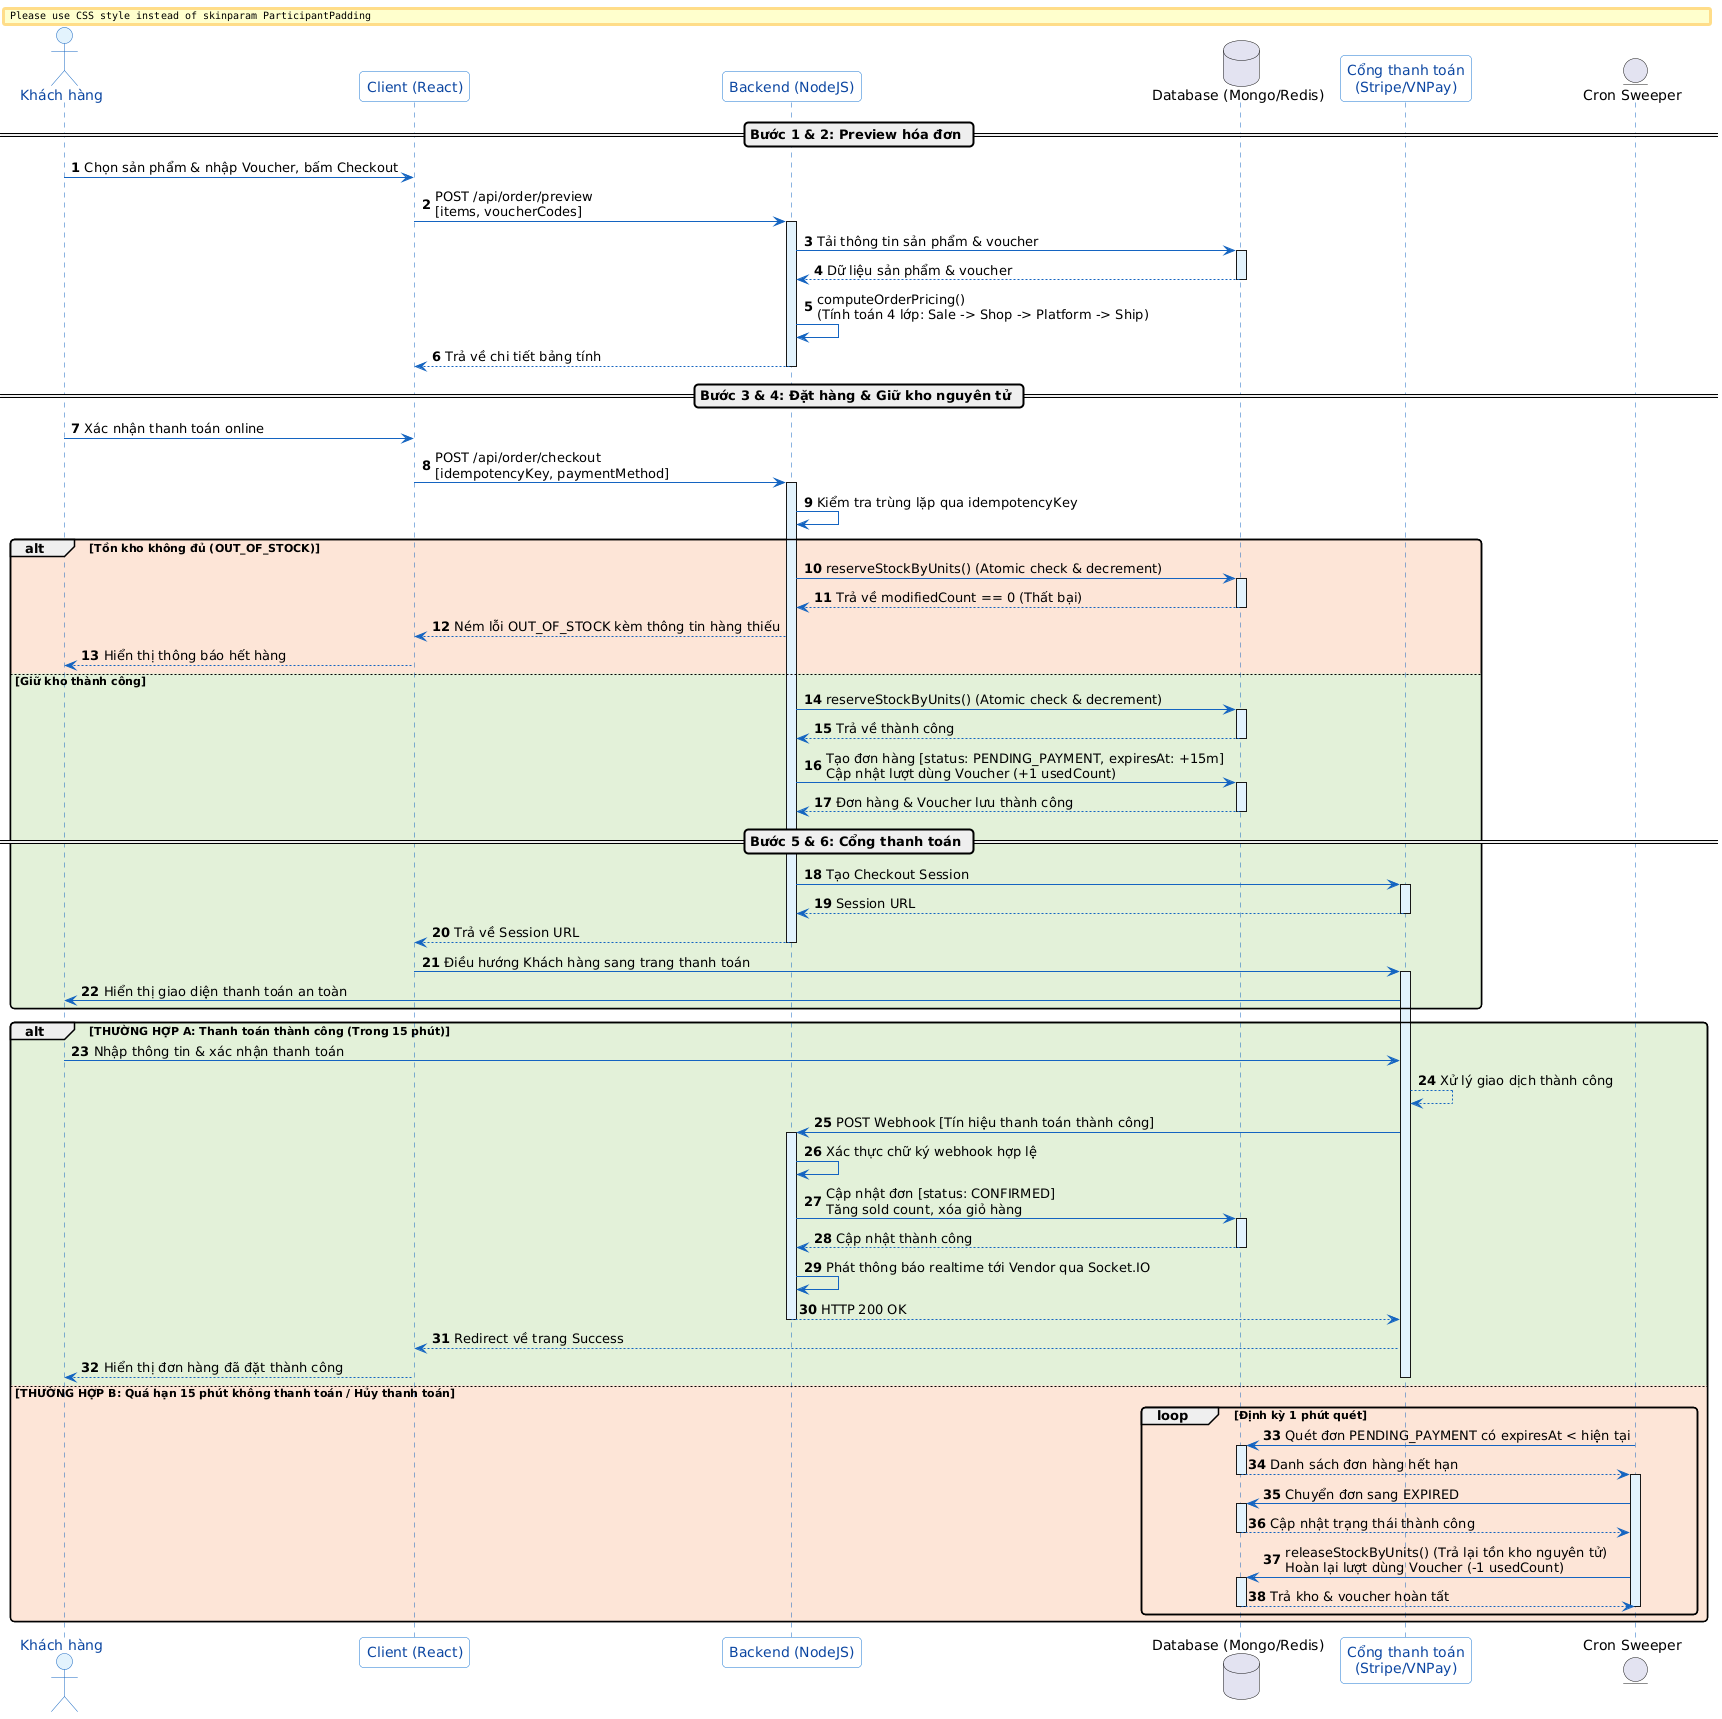

The diagram above was rendered by PlantUML. Its source (embedded in the PNG):
@startuml
autonumber
skinparam defaultFontName "Segoe UI"
skinparam roundCorner 8
skinparam BoxPadding 10
skinparam ParticipantPadding 10

skinparam sequence {
    ArrowColor #1565C0
    LifeLineBorderColor #1565C0
    LifeLineBackgroundColor #E3F2FD
    
    ParticipantBackgroundColor #FFFFFF
    ParticipantBorderColor #1976D2
    ParticipantFontColor #0D47A1
    
    ActorBackgroundColor #E3F2FD
    ActorBorderColor #1565C0
    ActorFontColor #0D47A1
}

actor "Khách hàng" as Buyer
participant "Client (React)" as Client
participant "Backend (NodeJS)" as Server
database "Database (Mongo/Redis)" as DB
participant "Cổng thanh toán\n(Stripe/VNPay)" as Gateway
entity "Cron Sweeper" as Cron

== Bước 1 & 2: Preview hóa đơn ==
Buyer -> Client: Chọn sản phẩm & nhập Voucher, bấm Checkout
Client -> Server: POST /api/order/preview\n[items, voucherCodes]
activate Server
Server -> DB: Tải thông tin sản phẩm & voucher
activate DB
DB --> Server: Dữ liệu sản phẩm & voucher
deactivate DB
Server -> Server: computeOrderPricing()\n(Tính toán 4 lớp: Sale -> Shop -> Platform -> Ship)
Server --> Client: Trả về chi tiết bảng tính
deactivate Server

== Bước 3 & 4: Đặt hàng & Giữ kho nguyên tử ==
Buyer -> Client: Xác nhận thanh toán online
Client -> Server: POST /api/order/checkout\n[idempotencyKey, paymentMethod]
activate Server
Server -> Server: Kiểm tra trùng lặp qua idempotencyKey

alt #FCE4D6 Tồn kho không đủ (OUT_OF_STOCK)
    Server -> DB: reserveStockByUnits() (Atomic check & decrement)
    activate DB
    DB --> Server: Trả về modifiedCount == 0 (Thất bại)
    deactivate DB
    Server --> Client: Ném lỗi OUT_OF_STOCK kèm thông tin hàng thiếu
    Client --> Buyer: Hiển thị thông báo hết hàng
else #E2F0D9 Giữ kho thành công
    Server -> DB: reserveStockByUnits() (Atomic check & decrement)
    activate DB
    DB --> Server: Trả về thành công
    deactivate DB
    Server -> DB: Tạo đơn hàng [status: PENDING_PAYMENT, expiresAt: +15m]\nCập nhật lượt dùng Voucher (+1 usedCount)
    activate DB
    DB --> Server: Đơn hàng & Voucher lưu thành công
    deactivate DB
    
    == Bước 5 & 6: Cổng thanh toán ==
    Server -> Gateway: Tạo Checkout Session
    activate Gateway
    Gateway --> Server: Session URL
    deactivate Gateway
    Server --> Client: Trả về Session URL
    deactivate Server
    Client -> Gateway: Điều hướng Khách hàng sang trang thanh toán
    activate Gateway
    Gateway -> Buyer: Hiển thị giao diện thanh toán an toàn
end

alt #E2F0D9 THƯỜNG HỢP A: Thanh toán thành công (Trong 15 phút)
    Buyer -> Gateway: Nhập thông tin & xác nhận thanh toán
    Gateway --> Gateway: Xử lý giao dịch thành công
    Gateway -> Server: POST Webhook [Tín hiệu thanh toán thành công]
    activate Server
    Server -> Server: Xác thực chữ ký webhook hợp lệ
    Server -> DB: Cập nhật đơn [status: CONFIRMED]\nTăng sold count, xóa giỏ hàng
    activate DB
    DB --> Server: Cập nhật thành công
    deactivate DB
    Server -> Server: Phát thông báo realtime tới Vendor qua Socket.IO
    Server --> Gateway: HTTP 200 OK
    deactivate Server
    Gateway --> Client: Redirect về trang Success
    Client --> Buyer: Hiển thị đơn hàng đã đặt thành công
    deactivate Gateway
else #FCE4D6 THƯỜNG HỢP B: Quá hạn 15 phút không thanh toán / Hủy thanh toán
    loop Định kỳ 1 phút quét
        Cron -> DB: Quét đơn PENDING_PAYMENT có expiresAt < hiện tại
        activate DB
        DB --> Cron: Danh sách đơn hàng hết hạn
        deactivate DB
        activate Cron
        Cron -> DB: Chuyển đơn sang EXPIRED
        activate DB
        DB --> Cron: Cập nhật trạng thái thành công
        deactivate DB
        Cron -> DB: releaseStockByUnits() (Trả lại tồn kho nguyên tử)\nHoàn lại lượt dùng Voucher (-1 usedCount)
        activate DB
        DB --> Cron: Trả kho & voucher hoàn tất
        deactivate DB
        deactivate Cron
    end
end
@enduml